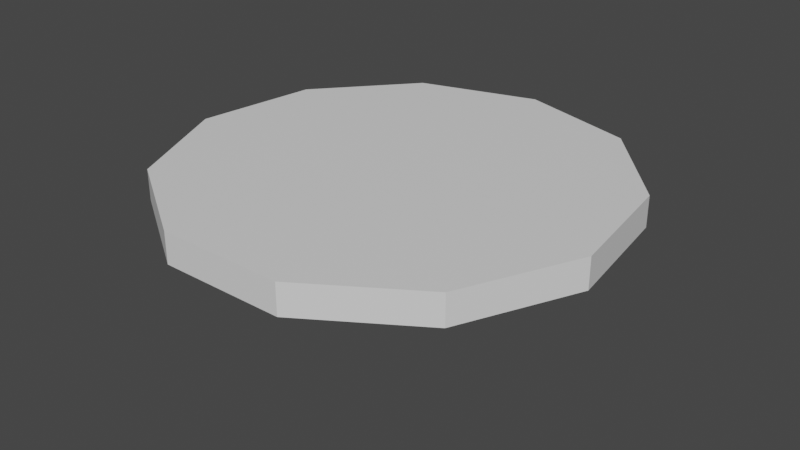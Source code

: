 # Source: Human.blend  (saved by Blender 2.82.7; exported with 4.5.12 LTS)
import bpy
from mathutils import Matrix  # noqa: F401  (used for matrix-valued properties, if any)

bpy.ops.wm.read_factory_settings(use_empty=True)
scene = bpy.context.scene
scene.name = 'Scene'

# ---- collections
col_collection = bpy.data.collections.new('Collection'); scene.collection.children.link(col_collection)

# ---- materials (node trees are filled in below, after node groups)
mat_material_002 = bpy.data.materials.new('Material.002')
mat_material_002.use_transparent_shadow = False

# ---- material node trees
mat_material_002.use_nodes = True; mat_material_002.node_tree.nodes.clear()
_N = mat_material_002.node_tree.nodes; _L = mat_material_002.node_tree.links
n0 = _N.new('ShaderNodeOutputMaterial'); n0.name = 'Material Output'; n0.location = (300, 300)
n1 = _N.new('ShaderNodeBsdfPrincipled'); n1.name = 'Principled BSDF'; n1.location = (10, 300)
n1.distribution = 'GGX'
n1.subsurface_method = 'BURLEY'
n1.inputs[0].default_value = (0.8, 0.8, 0.8, 0.0)
n1.inputs[3].default_value = 1.45
n1.inputs[27].default_value = (0.0, 0.0, 0.0, 1.0)
n1.inputs[28].default_value = 1.0
_L.new(n1.outputs[0], n0.inputs[0])
n0.is_active_output = True

# ---- world
world_world = bpy.data.worlds.new('World'); scene.world = world_world
world_world.use_nodes = True; world_world.node_tree.nodes.clear()
_N = world_world.node_tree.nodes; _L = world_world.node_tree.links
n0 = _N.new('ShaderNodeOutputWorld'); n0.name = 'World Output'; n0.location = (300, 300)
n1 = _N.new('ShaderNodeBackground'); n1.name = 'Background'; n1.location = (10, 300)
n1.inputs[0].default_value = (0.05088, 0.05088, 0.05088, 1.0)
_L.new(n1.outputs[0], n0.inputs[0])
n0.is_active_output = True
world_world.color = (0.05088, 0.05088, 0.05088)
world_world.use_sun_shadow = False
world_world.sun_shadow_jitter_overblur = 0.0

# ---- meshes
me_cylinder = bpy.data.meshes.new('Cylinder')
me_cylinder.from_pydata([(0.0, 1.0, -1.0), (0.0, 1.0, 1.0), (0.5406, 0.8413, -1.0), (0.5406, 0.8413, 1.0), (0.9096, 0.4154, -1.0), (0.9096, 0.4154, 1.0), (0.9898, -0.1423, -1.0), (0.9898, -0.1423, 1.0), (0.7557, -0.6549, -1.0), (0.7557, -0.6549, 1.0), (0.2817, -0.9595, -1.0), (0.2817, -0.9595, 1.0), (-0.2817, -0.9595, -1.0), (-0.2817, -0.9595, 1.0), (-0.7557, -0.6549, -1.0), (-0.7557, -0.6549, 1.0), (-0.9898, -0.1423, -1.0), (-0.9898, -0.1423, 1.0), (-0.9096, 0.4154, -1.0), (-0.9096, 0.4154, 1.0), (-0.5406, 0.8413, -1.0), (-0.5406, 0.8413, 1.0), (-3.453e-08, 0.2619, 6.865), (0.2491, 0.08092, 6.865), (0.1539, -0.2119, 6.865), (-3.453e-08, 1.727e-08, -0.7927), (-0.1539, -0.2119, 6.865), (-0.2491, 0.08092, 6.865)], [], [(0, 1, 3, 2), (2, 3, 5, 4), (4, 5, 7, 6), (6, 7, 9, 8), (8, 9, 11, 10), (10, 11, 13, 12), (12, 13, 15, 14), (14, 15, 17, 16), (16, 17, 19, 18), (3, 1, 21, 19, 17, 15, 13, 11, 9, 7, 5), (18, 19, 21, 20), (20, 21, 1, 0), (0, 2, 4, 6, 8, 10, 12, 14, 16, 18, 20), (22, 25, 23), (23, 25, 24), (24, 25, 26), (26, 25, 27), (27, 25, 22), (22, 23, 24, 26, 27)])
_uv = me_cylinder.uv_layers.new(name='UVMap')
_uv.uv.foreach_set('vector', [1.0, 0.5, 1.0, 1.0, 0.9091, 1.0, 0.9091, 0.5, 0.9091, 0.5, 0.9091, 1.0, 0.8182, 1.0, 0.8182, 0.5, 0.8182, 0.5, 0.8182, 1.0, 0.7273, 1.0, 0.7273, 0.5, 0.7273, 0.5, 0.7273, 1.0, 0.6364, 1.0, 0.6364, 0.5, 0.6364, 0.5, 0.6364, 1.0, 0.5455, 1.0, 0.5455, 0.5, 0.5455, 0.5, 0.5455, 1.0, 0.4545, 1.0, 0.4545, 0.5, 0.4545, 0.5, 0.4545, 1.0, 0.3636, 1.0, 0.3636, 0.5, 0.3636, 0.5, 0.3636, 1.0, 0.2727, 1.0, 0.2727, 0.5, 0.2727, 0.5, 0.2727, 1.0, 0.1818, 1.0, 0.1818, 0.5, 0.3798, 0.4519, 0.25, 0.49, 0.1202, 0.4519, 0.03169, 0.3497, 0.01244, 0.2158, 0.06862, 0.09283, 0.1824, 0.01972, 0.3176, 0.01972, 0.4314, 0.09283, 0.4876, 0.2158, 0.4683, 0.3497, 0.1818, 0.5, 0.1818, 1.0, 0.09091, 1.0, 0.09091, 0.5, 0.09091, 0.5, 0.09091, 1.0, -1.788e-07, 1.0, -1.788e-07, 0.5, 0.75, 0.49, 0.8798, 0.4519, 0.9683, 0.3497, 0.9876, 0.2158, 0.9314, 0.09283, 0.8176, 0.01972, 0.6824, 0.01972, 0.5686, 0.09283, 0.5124, 0.2158, 0.5317, 0.3497, 0.6202, 0.4519, 0.75, 0.49, 0.75, 0.25, 0.9783, 0.3242, 0.9783, 0.3242, 0.75, 0.25, 0.8911, 0.05584, 0.8911, 0.05584, 0.75, 0.25, 0.6089, 0.05584, 0.6089, 0.05584, 0.75, 0.25, 0.5217, 0.3242, 0.5217, 0.3242, 0.75, 0.25, 0.75, 0.49, 0.25, 0.49, 0.4783, 0.3242, 0.3911, 0.05584, 0.1089, 0.05584, 0.02175, 0.3242])
me_cylinder.materials.append(mat_material_002)
me_cylinder.use_remesh_fix_poles = True
me_cylinder.use_remesh_preserve_attributes = False
me_cylinder.use_mirror_vertex_groups = False
me_cylinder.update()

# ---- objects
ob_cylinder = bpy.data.objects.new('Cylinder', me_cylinder)

# ---- transforms, parenting, visibility, modifiers, constraints
ob_cylinder.location = (0.0, 0.0, 0.2363)
ob_cylinder.scale = (0.5, 0.5, -0.0342)
ob_cylinder.lineart.crease_threshold = 0.0

# ---- collection membership
col_collection.objects.link(ob_cylinder)

# ---- scene / render settings (as saved in the file)
scene.frame_start = 1; scene.frame_end = 40; scene.frame_set(19)
scene.render.engine = 'BLENDER_EEVEE_NEXT'
scene.render.fps = 60
scene.cycles.use_denoising = False
scene.cycles.samples = 128
scene.cycles.sampling_pattern = 'TABULATED_SOBOL'
scene.cycles.use_adaptive_sampling = False
scene.cycles.use_light_tree = False
scene.view_settings.view_transform = 'Filmic'
bpy.context.view_layer.update()

# ---- added for rendering (the .blend has no active camera and no usable light): camera, sun
cam_auto = bpy.data.cameras.new('AutoCamera')
cam_auto.lens = 50.0
cam_auto.sensor_width = 36.0
cam_auto.clip_end = 1000.0
ob_auto_camera = bpy.data.objects.new('AutoCamera', cam_auto)
scene.collection.objects.link(ob_auto_camera)
ob_auto_camera.location = (1.31238, -1.56473, 1.18595)
ob_auto_camera.rotation_euler = (1.09748, -7.21219e-08, 0.694738)
scene.camera = ob_auto_camera
light_auto_sun = bpy.data.lights.new('AutoSun', 'SUN')
light_auto_sun.energy = 3.0
light_auto_sun.angle = 0.0523599
ob_auto_sun = bpy.data.objects.new('AutoSun', light_auto_sun)
scene.collection.objects.link(ob_auto_sun)
ob_auto_sun.rotation_euler = (0.872665, 0.174533, 0.523599)
bpy.context.view_layer.update()
